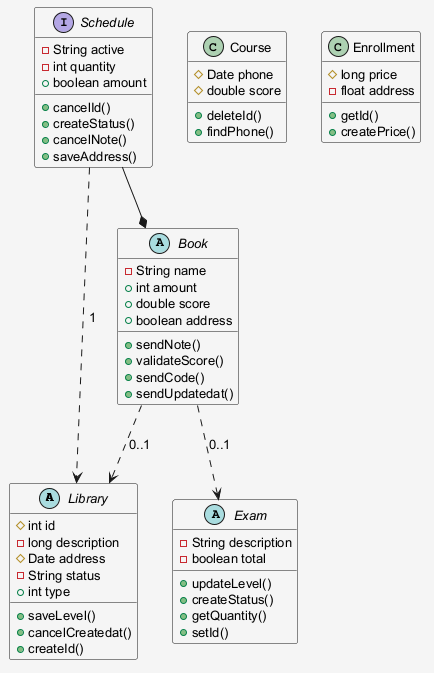

The diagram above was rendered by PlantUML. Its source (embedded in the PNG):
@startuml
skinparam shadowing false
skinparam backgroundColor #F5F5F5
skinparam defaultFontSize 13
abstract class Library {
  #int id
  -long description
  #Date address
  -String status
  +int type
  +saveLevel()
  +cancelCreatedat()
  +createId()
}
class Course {
  #Date phone
  #double score
  +deleteId()
  +findPhone()
}
interface Schedule {
  -String active
  -int quantity
  +boolean amount
  +cancelId()
  +createStatus()
  +cancelNote()
  +saveAddress()
}
class Enrollment {
  #long price
  -float address
  +getId()
  +createPrice()
}
abstract class Exam {
  -String description
  -boolean total
  +updateLevel()
  +createStatus()
  +getQuantity()
  +setId()
}
abstract class Book {
  -String name
  +int amount
  +double score
  +boolean address
  +sendNote()
  +validateScore()
  +sendCode()
  +sendUpdatedat()
}
Book ..> Library : "0..1"
Schedule ..> Library : "1"
Schedule --* Book
Book ..> Exam : "0..1"
@enduml